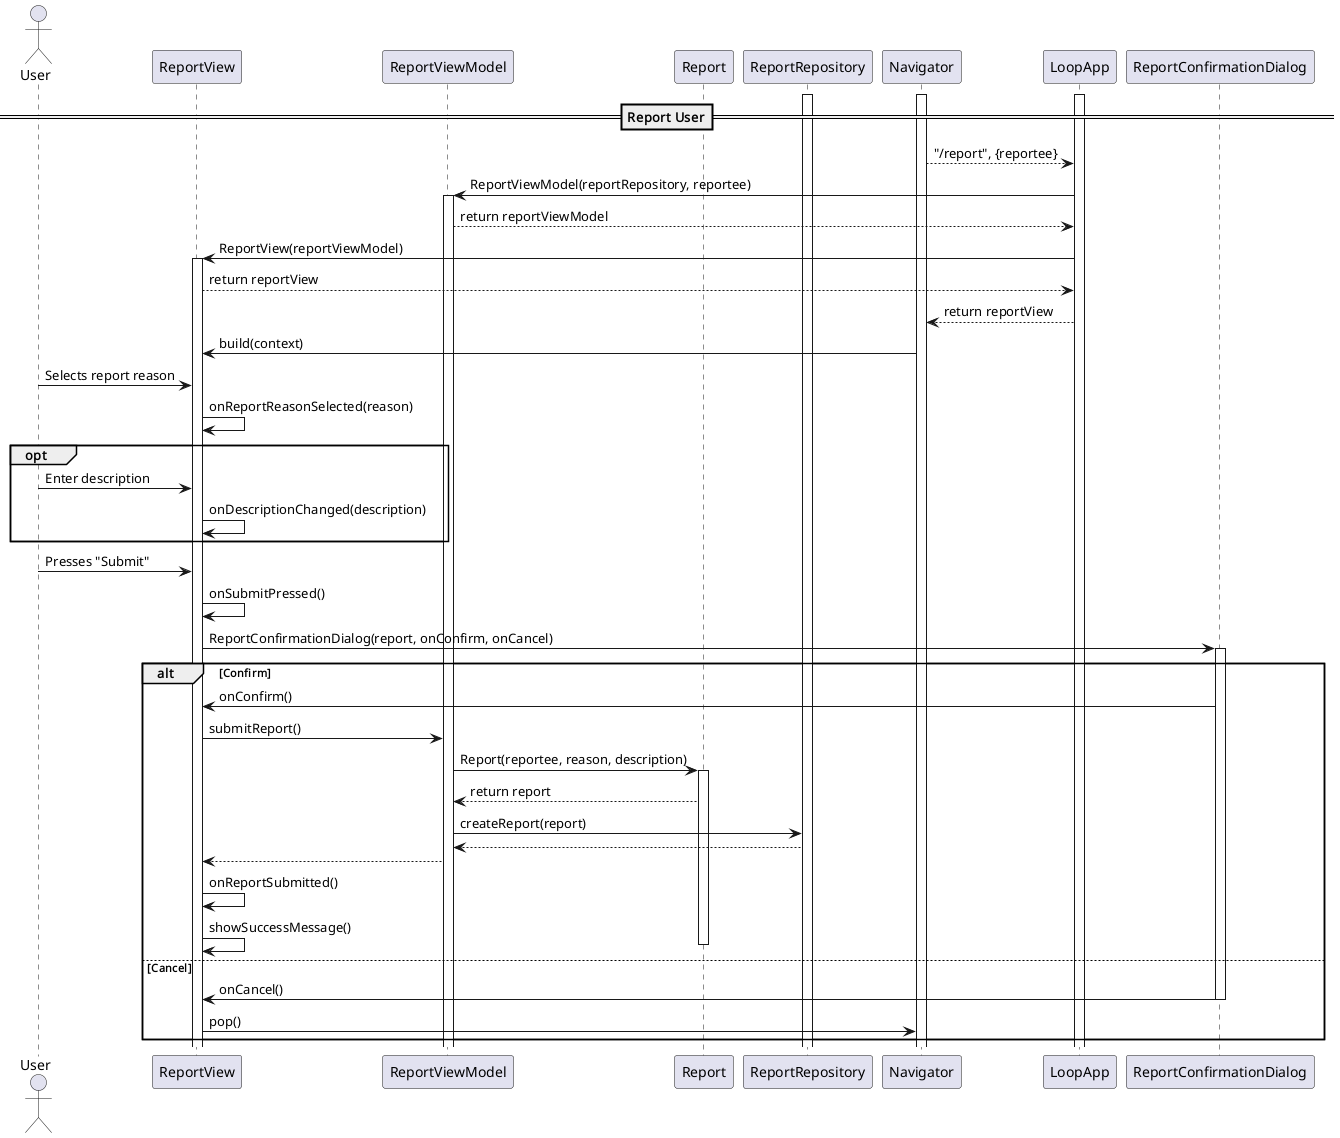

The diagram above was rendered by PlantUML. Its source (embedded in the PNG):
@startuml

actor User
participant ReportView
participant ReportViewModel
participant Report
participant ReportRepository
participant Navigator
participant LoopApp

activate Navigator
activate LoopApp
activate ReportRepository

==Report User==

Navigator --> LoopApp: "/report", {reportee}
LoopApp -> ReportViewModel: ReportViewModel(reportRepository, reportee)
activate ReportViewModel
ReportViewModel --> LoopApp: return reportViewModel
LoopApp -> ReportView: ReportView(reportViewModel)
activate ReportView
ReportView --> LoopApp: return reportView
LoopApp --> Navigator: return reportView
Navigator -> ReportView: build(context)
User -> ReportView: Selects report reason
ReportView -> ReportView: onReportReasonSelected(reason)
opt
    User -> ReportView: Enter description
    ReportView -> ReportView: onDescriptionChanged(description)
end
User -> ReportView: Presses "Submit"
ReportView -> ReportView: onSubmitPressed()
ReportView -> ReportConfirmationDialog: ReportConfirmationDialog(report, onConfirm, onCancel)
activate ReportConfirmationDialog
alt Confirm
    ReportConfirmationDialog -> ReportView: onConfirm()
    ReportView -> ReportViewModel: submitReport()
    ReportViewModel -> Report: Report(reportee, reason, description)
    activate Report
    Report --> ReportViewModel: return report
    ReportViewModel -> ReportRepository: createReport(report)
    ReportRepository --> ReportViewModel
    ReportViewModel --> ReportView
    ReportView -> ReportView: onReportSubmitted()
    ReportView -> ReportView: showSuccessMessage()
    deactivate Report
else Cancel
    ReportConfirmationDialog -> ReportView: onCancel()
    deactivate ReportConfirmationDialog
    ReportView -> Navigator: pop()
end
@enduml